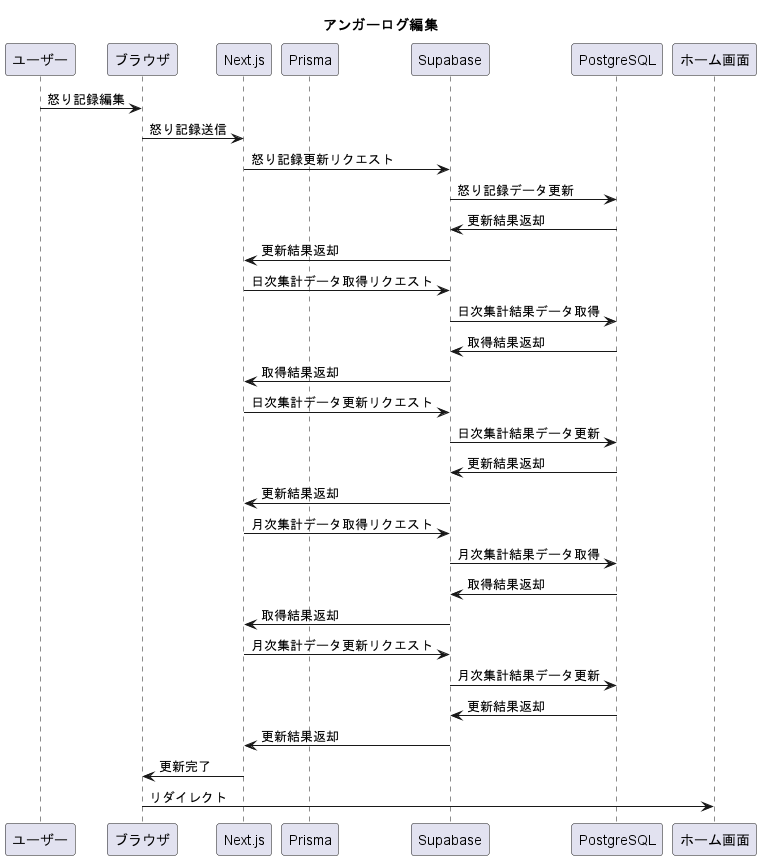

The diagram above was rendered by PlantUML. Its source (embedded in the PNG):
@startuml funcAngerLogUpdate 
title "アンガーログ編集"
participant ユーザー
participant ブラウザ
participant Next.js
participant Prisma
participant Supabase
participant PostgreSQL
participant ホーム画面

ユーザー -> ブラウザ: 怒り記録編集
ブラウザ -> Next.js: 怒り記録送信
Next.js -> Supabase: 怒り記録更新リクエスト
Supabase -> PostgreSQL: 怒り記録データ更新
PostgreSQL -> Supabase: 更新結果返却
Supabase -> Next.js: 更新結果返却
Next.js -> Supabase: 日次集計データ取得リクエスト
Supabase -> PostgreSQL: 日次集計結果データ取得
PostgreSQL -> Supabase: 取得結果返却
Supabase -> Next.js: 取得結果返却
Next.js -> Supabase: 日次集計データ更新リクエスト
Supabase -> PostgreSQL: 日次集計結果データ更新
PostgreSQL -> Supabase: 更新結果返却
Supabase -> Next.js: 更新結果返却
Next.js -> Supabase: 月次集計データ取得リクエスト
Supabase -> PostgreSQL: 月次集計結果データ取得
PostgreSQL -> Supabase: 取得結果返却
Supabase -> Next.js: 取得結果返却
Next.js -> Supabase: 月次集計データ更新リクエスト
Supabase -> PostgreSQL: 月次集計結果データ更新
PostgreSQL -> Supabase: 更新結果返却
Supabase -> Next.js: 更新結果返却
Next.js -> ブラウザ: 更新完了
ブラウザ -> ホーム画面: リダイレクト
@enduml